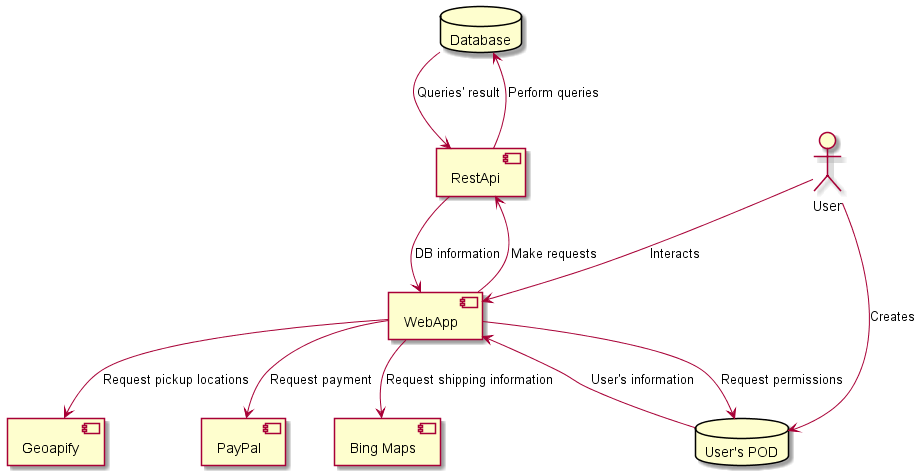

The diagram above was rendered by PlantUML. Its source (embedded in the PNG):
@startuml
database "Database" as Db
database "User's POD" as Pod
component "WebApp" as WApp
component "RestApi" as RApi
component "Geoapify" as Geo
component "PayPal" as PayPal
component "Bing Maps" as Bing
:User: --> [Pod]: Creates
:User: --> [WApp]: Interacts
[Db] --> [RApi]: Queries' result
[RApi] --> [Db]: Perform queries
[RApi] --> [WApp]: DB information
[WApp] --> [RApi]: Make requests
[WApp] --> [Pod]: Request permissions
[Pod] --> [WApp]: User's information
[WApp] --> [Geo]: Request pickup locations
[WApp] --> [Bing]: Request shipping information
[WApp] --> [PayPal]: Request payment
@enduml